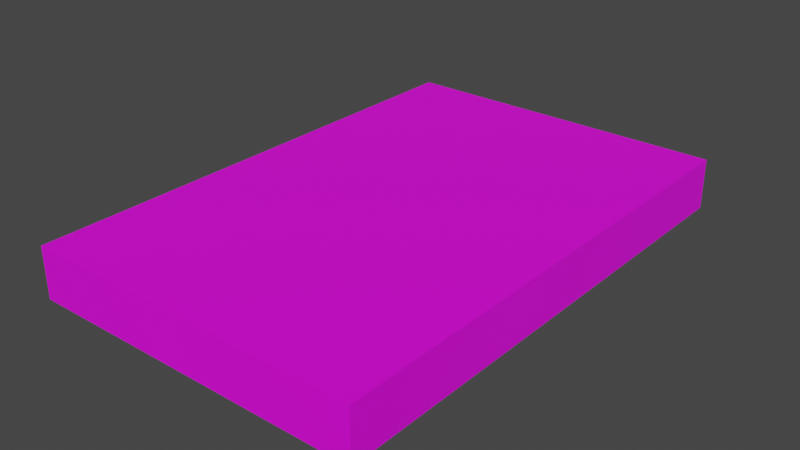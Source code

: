 # Source: DVD01a.blend  (saved by Blender 3.6.11; exported with 4.5.12 LTS)
import bpy
from mathutils import Matrix  # noqa: F401  (used for matrix-valued properties, if any)

bpy.ops.wm.read_factory_settings(use_empty=True)
scene = bpy.context.scene
scene.name = 'Scene'

# ---- collections
col_collection = bpy.data.collections.new('Collection'); scene.collection.children.link(col_collection)

# ---- images (referenced by path relative to the original .blend; pixels are not part of the script)
import os
ASSET_DIR = os.environ.get("B2B_ASSET_DIR", "")  # directory of the original .blend (textures are referenced by path, not embedded)
HERE = os.path.dirname(os.path.abspath(__file__))  # packed textures are extracted next to this script under _unpacked/

def load_image(name, relpath, width, height, colorspace="sRGB"):
    """Load a texture the original file referenced (path relative to the .blend, or extracted next to this script)."""
    p = next((c for c in (os.path.join(HERE, relpath), os.path.join(ASSET_DIR, relpath)) if relpath and os.path.exists(c)), "")
    if p:
        img = bpy.data.images.load(p, check_existing=True)
        img.name = name
    else:  # same state as the original file: an image datablock whose file is absent (Cycles renders it pink)
        img = bpy.data.images.new(name, width, height)
        img.source = "FILE"
        img.filepath = "//" + (relpath or name)
    img.colorspace_settings.name = colorspace
    return img
img_dvds01_a_png = load_image('DVDs01_a.png', 'DVDs01_a.png', 1024, 1024, 'sRGB')

# ---- materials (node trees are filled in below, after node groups)
mat_material = bpy.data.materials.new('Material')
mat_material.alpha_threshold = 0.0
mat_material.use_transparent_shadow = False
mat_material.roughness = 0.5
mat_material.line_color = (0.0, 0.0, 0.0, 1.0)

# ---- material node trees
mat_material.use_nodes = True; mat_material.node_tree.nodes.clear()
_N = mat_material.node_tree.nodes; _L = mat_material.node_tree.links
n0 = _N.new('ShaderNodeOutputMaterial'); n0.name = 'Material Output'; n0.location = (300, 300)
n1 = _N.new('ShaderNodeBsdfPrincipled'); n1.name = 'Principled BSDF'; n1.location = (10, 300)
n1.distribution = 'GGX'
n1.subsurface_method = 'RANDOM_WALK_SKIN'
n1.inputs[3].default_value = 1.45
n1.inputs[27].default_value = (0.0, 0.0, 0.0, 1.0)
n1.inputs[28].default_value = 1.0
n2 = _N.new('ShaderNodeTexImage'); n2.name = 'Image Texture'; n2.location = (-280, 280)
n2.image = img_dvds01_a_png
n2.interpolation = 'Closest'
_L.new(n1.outputs[0], n0.inputs[0])
_L.new(n2.outputs[0], n1.inputs[0])
n0.is_active_output = True

# ---- world
world_world = bpy.data.worlds.new('World'); scene.world = world_world
world_world.use_nodes = True; world_world.node_tree.nodes.clear()
_N = world_world.node_tree.nodes; _L = world_world.node_tree.links
n0 = _N.new('ShaderNodeOutputWorld'); n0.name = 'World Output'; n0.location = (300, 300)
n1 = _N.new('ShaderNodeBackground'); n1.name = 'Background'; n1.location = (10, 300)
n1.inputs[0].default_value = (0.05088, 0.05088, 0.05088, 1.0)
_L.new(n1.outputs[0], n0.inputs[0])
n0.is_active_output = True
world_world.color = (0.05088, 0.05088, 0.05088)
world_world.use_sun_shadow = False
world_world.sun_shadow_jitter_overblur = 0.0

# ---- meshes
me_cube = bpy.data.meshes.new('Cube')
me_cube.from_pydata([(0.1392, 0.2088, 0.04177), (0.1392, 0.2088, -1.886e-09), (0.1392, -0.2088, 0.04177), (0.1392, -0.2088, -1.886e-09), (-0.1392, 0.2088, 0.04177), (-0.1392, 0.2088, -1.886e-09), (-0.1392, -0.2088, 0.04177), (-0.1392, -0.2088, -1.886e-09)], [], [(0, 4, 6, 2), (3, 2, 6, 7), (7, 6, 4, 5), (5, 1, 3, 7), (1, 0, 2, 3), (5, 4, 0, 1)])
_uv = me_cube.uv_layers.new(name='UVMap')
_uv.uv.foreach_set('vector', [0.4583, 1.0, 0.0, 1.0, 0.0, 0.6778, 0.4583, 0.6778, 0.0, 0.6778, 0.0, 0.6333, 0.4583, 0.6333, 0.4583, 0.6778, 0.9375, 1.0, 0.875, 1.0, 0.875, 0.6778, 0.9375, 0.6778, 0.4583, 1.0, 0.8889, 1.0, 0.8958, 0.6778, 0.4583, 0.6778, 0.9375, 0.6778, 1.0, 0.6778, 1.0, 1.0, 0.9375, 1.0, 0.4583, 0.6333, 0.4583, 0.6778, 0.0, 0.6778, 0.0, 0.6333])
me_cube.materials.append(mat_material)
me_cube.use_mirror_vertex_groups = False
me_cube.update()

# ---- objects
ob_dvd01a = bpy.data.objects.new('DVD01a', me_cube)

# ---- transforms, parenting, visibility, modifiers, constraints
ob_dvd01a.location = (0.0, 0.0, 0.0)
ob_dvd01a.lock_rotations_4d = False
ob_dvd01a.empty_display_type = 'ARROWS'
ob_dvd01a.lineart.crease_threshold = 0.0

# ---- collection membership
col_collection.objects.link(ob_dvd01a)

# ---- scene / render settings (as saved in the file)
scene.frame_start = 1; scene.frame_end = 250; scene.frame_set(1)
scene.render.engine = 'BLENDER_EEVEE_NEXT'
scene.cycles.sampling_pattern = 'TABULATED_SOBOL'
scene.view_settings.view_transform = 'Filmic'
bpy.context.view_layer.update()

# ---- added for rendering (the .blend has no active camera and no usable light): camera, sun
cam_auto = bpy.data.cameras.new('AutoCamera')
cam_auto.lens = 50.0
cam_auto.sensor_width = 36.0
cam_auto.clip_end = 1000.0
ob_auto_camera = bpy.data.objects.new('AutoCamera', cam_auto)
scene.collection.objects.link(ob_auto_camera)
ob_auto_camera.location = (0.466031, -0.559237, 0.393708)
ob_auto_camera.rotation_euler = (1.09748, -7.21219e-08, 0.694738)
scene.camera = ob_auto_camera
light_auto_sun = bpy.data.lights.new('AutoSun', 'SUN')
light_auto_sun.energy = 3.0
light_auto_sun.angle = 0.0523599
ob_auto_sun = bpy.data.objects.new('AutoSun', light_auto_sun)
scene.collection.objects.link(ob_auto_sun)
ob_auto_sun.rotation_euler = (0.872665, 0.174533, 0.523599)
bpy.context.view_layer.update()
